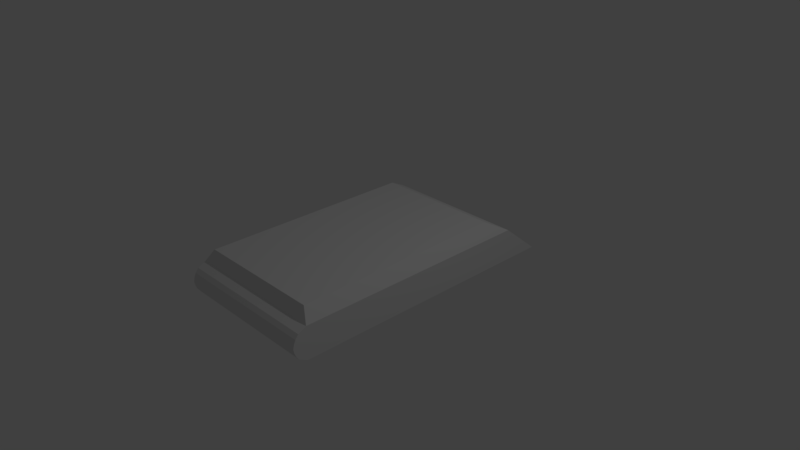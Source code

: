# Source: Bot_1.blend  (saved by Blender 2.79.0; exported with 4.5.12 LTS)
import bpy
from mathutils import Matrix  # noqa: F401  (used for matrix-valued properties, if any)

bpy.ops.wm.read_factory_settings(use_empty=True)
scene = bpy.context.scene
scene.name = 'Scene'

# ---- collections
col_collection_1 = bpy.data.collections.new('Collection 1'); scene.collection.children.link(col_collection_1)
col_collection_2 = bpy.data.collections.new('Collection 2'); scene.collection.children.link(col_collection_2)
col_collection_2.hide_render = True
col_collection_2.hide_viewport = True
col_collection_3 = bpy.data.collections.new('Collection 3'); scene.collection.children.link(col_collection_3)
col_collection_3.hide_render = True
col_collection_3.hide_viewport = True
col_collection_4 = bpy.data.collections.new('Collection 4'); scene.collection.children.link(col_collection_4)
col_collection_4.hide_render = True
col_collection_4.hide_viewport = True
col_collection_5 = bpy.data.collections.new('Collection 5'); scene.collection.children.link(col_collection_5)
col_collection_5.hide_render = True
col_collection_5.hide_viewport = True
col_collection_11 = bpy.data.collections.new('Collection 11'); scene.collection.children.link(col_collection_11)
col_collection_11.hide_render = True
col_collection_11.hide_viewport = True
col_collection_12 = bpy.data.collections.new('Collection 12'); scene.collection.children.link(col_collection_12)
col_collection_12.hide_render = True
col_collection_12.hide_viewport = True
col_collection_13 = bpy.data.collections.new('Collection 13'); scene.collection.children.link(col_collection_13)
col_collection_13.hide_render = True
col_collection_13.hide_viewport = True
col_collection_14 = bpy.data.collections.new('Collection 14'); scene.collection.children.link(col_collection_14)
col_collection_14.hide_render = True
col_collection_14.hide_viewport = True
col_collection_15 = bpy.data.collections.new('Collection 15'); scene.collection.children.link(col_collection_15)
col_collection_15.hide_render = True
col_collection_15.hide_viewport = True

# ---- world
world_world = bpy.data.worlds.new('World'); scene.world = world_world
world_world.color = (0.05088, 0.05088, 0.05088)
world_world.use_sun_shadow = False
world_world.sun_shadow_jitter_overblur = 0.0
world_world.cycles.sampling_method = 'MANUAL'

# ---- cameras
cam_camera = bpy.data.cameras.new('Camera')
cam_camera.clip_end = 100.0
cam_camera.lens = 35.0
cam_camera.sensor_width = 32.0
cam_camera.sensor_height = 18.0
cam_camera.ortho_scale = 7.314
cam_camera.dof.focus_distance = 0.0
cam_camera.dof.aperture_fstop = 128.0

# ---- lights
light_lamp = bpy.data.lights.new('Lamp', 'POINT')
light_lamp.transmission_factor = 0.0
light_lamp.cutoff_distance = 30.0
light_lamp.energy = 100.0
light_lamp.shadow_buffer_clip_start = 1.001
light_lamp.shadow_soft_size = 0.1
light_lamp.shadow_maximum_resolution = 0.006
light_lamp.use_absolute_resolution = True

# ---- meshes
me_cube = bpy.data.meshes.new('Cube')
me_cube.from_pydata([(-1.0, -1.79, -0.2719), (-1.0, -1.79, 0.1706), (-1.0, 2.088, -0.2719), (-1.0, 1.551, 0.1706), (1.0, -1.79, -0.2719), (1.0, -1.79, 0.1706), (1.0, 2.088, -0.2719), (1.0, 1.551, 0.1706), (-1.0, -1.976, -0.05066), (1.0, -1.976, -0.05066), (-3.32e-08, -1.79, -0.2719), (-3.32e-08, -1.79, 0.1706), (-3.32e-08, -1.976, -0.05066), (-1.0, -1.941, 0.05996), (1.0, -1.941, -0.1613), (0.5, -1.79, -0.2719), (-0.5, -1.79, 0.1706), (-1.0, -1.941, -0.1613), (1.0, -1.941, 0.05996), (-0.5, -1.79, -0.2719), (0.5, -1.79, 0.1706), (-0.5, -1.976, -0.05066), (0.5, -1.976, -0.05066), (-3.32e-08, -1.941, -0.1613), (-3.32e-08, -1.941, 0.05996), (0.5, -1.941, 0.05996), (0.5, -1.941, -0.1613), (-0.5, -1.941, -0.1613), (-0.5, -1.941, 0.05996), (-1.0, -1.899, 0.1153), (1.0, -1.899, -0.2166), (0.75, -1.79, -0.2719), (-0.75, -1.79, 0.1706), (-1.0, -1.964, -0.106), (1.0, -1.964, 0.004647), (-0.25, -1.79, -0.2719), (0.25, -1.79, 0.1706), (-0.75, -1.976, -0.05066), (0.25, -1.976, -0.05066), (-3.32e-08, -1.899, -0.2166), (-3.32e-08, -1.964, 0.004647), (-1.0, -1.964, 0.004647), (1.0, -1.964, -0.106), (0.25, -1.79, -0.2719), (-0.25, -1.79, 0.1706), (-1.0, -1.899, -0.2166), (1.0, -1.899, 0.1153), (-0.75, -1.79, -0.2719), (0.75, -1.79, 0.1706), (-0.25, -1.976, -0.05066), (0.75, -1.976, -0.05066), (-3.32e-08, -1.964, -0.106), (-3.32e-08, -1.899, 0.1153), (0.25, -1.941, 0.05996), (0.75, -1.941, 0.05996), (0.5, -1.964, 0.004647), (0.5, -1.899, 0.1153), (0.25, -1.941, -0.1613), (0.75, -1.941, -0.1613), (0.5, -1.899, -0.2166), (0.5, -1.964, -0.106), (-0.75, -1.941, -0.1613), (-0.25, -1.941, -0.1613), (-0.5, -1.899, -0.2166), (-0.5, -1.964, -0.106), (-0.75, -1.941, 0.05996), (-0.25, -1.941, 0.05996), (-0.5, -1.964, 0.004647), (-0.5, -1.899, 0.1153), (-0.25, -1.899, 0.1153), (-0.25, -1.964, 0.004647), (-0.75, -1.964, 0.004647), (-0.25, -1.964, -0.106), (-0.25, -1.899, -0.2166), (-0.75, -1.899, -0.2166), (0.75, -1.964, -0.106), (0.75, -1.899, -0.2166), (0.25, -1.899, -0.2166), (0.75, -1.899, 0.1153), (0.75, -1.964, 0.004647), (0.25, -1.964, 0.004647), (0.25, -1.899, 0.1153), (0.25, -1.964, -0.106), (-0.75, -1.964, -0.106), (-0.75, -1.899, 0.1153), (-0.8809, -1.717, 0.3486), (-0.8809, 1.225, 0.3486), (0.8809, 1.225, 0.3486), (0.8809, -1.717, 0.3486), (-0.6607, -1.717, 0.3486), (0.2202, -1.717, 0.3486), (-3.251e-08, -1.717, 0.3486), (-0.2202, -1.717, 0.3486), (-0.4405, -1.717, 0.3486), (0.6607, -1.717, 0.3486), (0.4405, -1.717, 0.3486)], [], [(0, 45, 17, 33, 8, 41, 13, 29, 1, 3, 2), (2, 3, 7, 6), (6, 7, 5, 46, 18, 34, 9, 42, 14, 30, 4), (84, 32, 1, 29), (2, 6, 4, 31, 15, 43, 10, 35, 19, 47, 0), (5, 7, 87, 88), (83, 37, 8, 33), (82, 38, 12, 51), (81, 36, 11, 52), (80, 53, 24, 40), (79, 54, 25, 55), (78, 48, 20, 56), (77, 57, 23, 39), (76, 58, 26, 59), (75, 50, 22, 60), (74, 61, 17, 45), (73, 62, 27, 63), (72, 49, 21, 64), (71, 65, 13, 41), (70, 66, 28, 67), (69, 44, 16, 68), (66, 69, 68, 28), (24, 52, 69, 66), (52, 11, 44, 69), (49, 70, 67, 21), (12, 40, 70, 49), (40, 24, 66, 70), (37, 71, 41, 8), (21, 67, 71, 37), (67, 28, 65, 71), (62, 72, 64, 27), (23, 51, 72, 62), (51, 12, 49, 72), (35, 73, 63, 19), (10, 39, 73, 35), (39, 23, 62, 73), (47, 74, 45, 0), (19, 63, 74, 47), (63, 27, 61, 74), (58, 75, 60, 26), (14, 42, 75, 58), (42, 9, 50, 75), (31, 76, 59, 15), (4, 30, 76, 31), (30, 14, 58, 76), (43, 77, 39, 10), (15, 59, 77, 43), (59, 26, 57, 77), (54, 78, 56, 25), (18, 46, 78, 54), (46, 5, 48, 78), (50, 79, 55, 22), (9, 34, 79, 50), (34, 18, 54, 79), (38, 80, 40, 12), (22, 55, 80, 38), (55, 25, 53, 80), (53, 81, 52, 24), (25, 56, 81, 53), (56, 20, 36, 81), (57, 82, 51, 23), (26, 60, 82, 57), (60, 22, 38, 82), (61, 83, 33, 17), (27, 64, 83, 61), (64, 21, 37, 83), (65, 84, 29, 13), (28, 68, 84, 65), (68, 16, 32, 84), (87, 86, 85, 89, 93, 92, 91, 90, 95, 94, 88), (11, 36, 90, 91), (7, 3, 86, 87), (44, 11, 91, 92), (3, 1, 85, 86), (48, 5, 88, 94), (16, 44, 92, 93), (20, 48, 94, 95), (32, 16, 93, 89), (36, 20, 95, 90), (1, 32, 89, 85)])
me_cube.use_remesh_preserve_volume = False
me_cube.use_remesh_preserve_attributes = False
me_cube.use_mirror_vertex_groups = False
me_cube.update()
me_cube_005 = bpy.data.meshes.new('Cube.005')
me_cube_005.from_pydata([(0.0, -1.742, -0.2159), (0.0, -1.742, 0.2265), (0.0, 2.137, -0.2159), (0.0, 1.599, 0.2265), (0.0, -1.928, 0.0053), (0.0, -1.893, -0.1053), (0.0, -1.893, 0.1159), (0.0, -1.851, -0.1606), (0.0, -1.916, 0.06061), (0.0, -1.916, -0.05001), (0.0, -1.851, 0.1712)], [], [(2, 3, 1, 10, 6, 8, 4, 9, 5, 7, 0)])
me_cube_005.use_remesh_preserve_volume = False
me_cube_005.use_remesh_preserve_attributes = False
me_cube_005.use_mirror_vertex_groups = False
me_cube_005.update()
me_cube_006 = bpy.data.meshes.new('Cube.006')
me_cube_006.from_pydata([(0.0, -1.742, -0.2159), (0.0, -1.742, 0.2265), (0.0, 2.137, -0.2159), (0.0, 1.599, 0.2265), (0.0, -1.928, 0.0053), (0.0, -1.893, 0.1159), (0.0, -1.893, -0.1053), (0.0, -1.851, 0.1712), (0.0, -1.916, -0.05001), (0.0, -1.916, 0.06061), (0.0, -1.851, -0.1606)], [], [(0, 10, 6, 8, 4, 9, 5, 7, 1, 3, 2)])
me_cube_006.use_remesh_preserve_volume = False
me_cube_006.use_remesh_preserve_attributes = False
me_cube_006.use_mirror_vertex_groups = False
me_cube_006.update()
me_cube_004 = bpy.data.meshes.new('Cube.004')
me_cube_004.from_pydata([(-1.0, 0.1157, -0.2212), (-1.0, 0.1157, 0.2212), (1.0, 0.1157, -0.2212), (1.0, 0.1157, 0.2212), (-1.0, -0.07032, -7.451e-09), (1.0, -0.07032, -7.451e-09), (-2.125e-08, 0.1157, -0.2212), (-2.125e-08, 0.1157, 0.2212), (-2.125e-08, -0.07032, -7.451e-09), (-1.0, -0.03593, 0.1106), (1.0, -0.03593, -0.1106), (0.5, 0.1157, -0.2212), (-0.5, 0.1157, 0.2212), (-1.0, -0.03593, -0.1106), (1.0, -0.03593, 0.1106), (-0.5, 0.1157, -0.2212), (0.5, 0.1157, 0.2212), (-0.5, -0.07032, -7.451e-09), (0.5, -0.07032, -7.451e-09), (-2.125e-08, -0.03593, -0.1106), (-2.125e-08, -0.03593, 0.1106), (0.5, -0.03593, 0.1106), (0.5, -0.03593, -0.1106), (-0.5, -0.03593, -0.1106), (-0.5, -0.03593, 0.1106), (-1.0, 0.006506, 0.1659), (1.0, 0.006506, -0.1659), (0.75, 0.1157, -0.2212), (-0.75, 0.1157, 0.2212), (-1.0, -0.05839, -0.05531), (1.0, -0.05839, 0.05531), (-0.25, 0.1157, -0.2212), (0.25, 0.1157, 0.2212), (-0.75, -0.07032, -7.451e-09), (0.25, -0.07032, -7.451e-09), (-2.125e-08, 0.006506, -0.1659), (-2.125e-08, -0.05839, 0.05531), (-1.0, -0.05839, 0.05531), (1.0, -0.05839, -0.05531), (0.25, 0.1157, -0.2212), (-0.25, 0.1157, 0.2212), (-1.0, 0.006506, -0.1659), (1.0, 0.006506, 0.1659), (-0.75, 0.1157, -0.2212), (0.75, 0.1157, 0.2212), (-0.25, -0.07032, -7.451e-09), (0.75, -0.07032, -7.451e-09), (-2.125e-08, -0.05839, -0.05531), (-2.125e-08, 0.006506, 0.1659), (0.25, -0.03593, 0.1106), (0.75, -0.03593, 0.1106), (0.5, -0.05839, 0.05531), (0.5, 0.006506, 0.1659), (0.25, -0.03593, -0.1106), (0.75, -0.03593, -0.1106), (0.5, 0.006506, -0.1659), (0.5, -0.05839, -0.05531), (-0.75, -0.03593, -0.1106), (-0.25, -0.03593, -0.1106), (-0.5, 0.006506, -0.1659), (-0.5, -0.05839, -0.05531), (-0.75, -0.03593, 0.1106), (-0.25, -0.03593, 0.1106), (-0.5, -0.05839, 0.05531), (-0.5, 0.006506, 0.1659), (-0.25, 0.006506, 0.1659), (-0.25, -0.05839, 0.05531), (-0.75, -0.05839, 0.05531), (-0.25, -0.05839, -0.05531), (-0.25, 0.006506, -0.1659), (-0.75, 0.006506, -0.1659), (0.75, -0.05839, -0.05531), (0.75, 0.006506, -0.1659), (0.25, 0.006506, -0.1659), (0.75, 0.006506, 0.1659), (0.75, -0.05839, 0.05531), (0.25, -0.05839, 0.05531), (0.25, 0.006506, 0.1659), (0.25, -0.05839, -0.05531), (-0.75, -0.05839, -0.05531), (-0.75, 0.006506, 0.1659)], [], [(80, 28, 1, 25), (79, 33, 4, 29), (78, 34, 8, 47), (77, 32, 7, 48), (76, 49, 20, 36), (75, 50, 21, 51), (74, 44, 16, 52), (73, 53, 19, 35), (72, 54, 22, 55), (71, 46, 18, 56), (70, 57, 13, 41), (69, 58, 23, 59), (68, 45, 17, 60), (67, 61, 9, 37), (66, 62, 24, 63), (65, 40, 12, 64), (62, 65, 64, 24), (20, 48, 65, 62), (48, 7, 40, 65), (45, 66, 63, 17), (8, 36, 66, 45), (36, 20, 62, 66), (33, 67, 37, 4), (17, 63, 67, 33), (63, 24, 61, 67), (58, 68, 60, 23), (19, 47, 68, 58), (47, 8, 45, 68), (31, 69, 59, 15), (6, 35, 69, 31), (35, 19, 58, 69), (43, 70, 41, 0), (15, 59, 70, 43), (59, 23, 57, 70), (54, 71, 56, 22), (10, 38, 71, 54), (38, 5, 46, 71), (27, 72, 55, 11), (2, 26, 72, 27), (26, 10, 54, 72), (39, 73, 35, 6), (11, 55, 73, 39), (55, 22, 53, 73), (50, 74, 52, 21), (14, 42, 74, 50), (42, 3, 44, 74), (46, 75, 51, 18), (5, 30, 75, 46), (30, 14, 50, 75), (34, 76, 36, 8), (18, 51, 76, 34), (51, 21, 49, 76), (49, 77, 48, 20), (21, 52, 77, 49), (52, 16, 32, 77), (53, 78, 47, 19), (22, 56, 78, 53), (56, 18, 34, 78), (57, 79, 29, 13), (23, 60, 79, 57), (60, 17, 33, 79), (61, 80, 25, 9), (24, 64, 80, 61), (64, 12, 28, 80)])
me_cube_004.use_remesh_preserve_volume = False
me_cube_004.use_remesh_preserve_attributes = False
me_cube_004.use_mirror_vertex_groups = False
me_cube_004.update()
me_cube_003 = bpy.data.meshes.new('Cube.003')
me_cube_003.from_pydata([(-1.0, 0.4118, -0.3242), (-1.0, -0.126, 0.1183), (1.0, 0.4118, -0.3242), (1.0, -0.126, 0.1183), (-0.8809, -0.4514, 0.2964), (0.8809, -0.4514, 0.2964)], [], [(0, 1, 3, 2), (3, 1, 4, 5)])
me_cube_003.use_remesh_preserve_volume = False
me_cube_003.use_remesh_preserve_attributes = False
me_cube_003.use_mirror_vertex_groups = False
me_cube_003.update()
me_cube_002 = bpy.data.meshes.new('Cube.002')
me_cube_002.from_pydata([(-0.9797, -1.663, 0.1492), (1.02, -1.663, -0.2933), (1.02, -1.663, 0.1492), (1.02, -1.849, -0.07208), (0.02027, -1.663, -0.2933), (0.02027, -1.663, 0.1492), (0.09363, -1.682, -0.0853), (-0.9797, -1.815, 0.03854), (1.02, -1.815, -0.1827), (0.5203, -1.663, -0.2933), (-0.4797, -1.663, 0.1492), (1.02, -1.815, 0.03854), (-0.4797, -1.663, -0.2933), (0.5203, -1.663, 0.1492), (-0.6181, -1.737, -0.1606), (0.5203, -1.825, -0.07208), (-0.01042, -1.76, -0.1836), (0.02648, -1.651, 0.006063), (0.5203, -1.815, 0.03854), (0.5203, -1.815, -0.1827), (-0.4797, -1.815, -0.1827), (-0.4797, -1.815, 0.03854), (-0.9797, -1.772, 0.09385), (1.02, -1.772, -0.238), (0.7703, -1.663, -0.2933), (-0.7297, -1.663, 0.1492), (1.02, -1.837, -0.01677), (-0.2297, -1.663, -0.2933), (0.2703, -1.663, 0.1492), (-0.7826, -1.893, -0.0854), (0.272, -1.833, -0.07879), (0.02027, -1.678, -0.238), (0.08525, -1.688, -0.03808), (-0.9797, -1.837, -0.01677), (1.02, -1.837, -0.1274), (0.2703, -1.663, -0.2933), (-0.2297, -1.663, 0.1492), (1.02, -1.772, 0.09385), (0.7703, -1.663, 0.1492), (-0.2311, -1.833, -0.07902), (0.7703, -1.891, -0.07208), (0.06556, -1.752, -0.1363), (0.02027, -1.71, 0.09168), (0.275, -1.763, 0.01237), (0.6797, -1.9, 0.05789), (0.5203, -1.837, -0.01677), (0.5203, -1.772, 0.09385), (0.2685, -1.788, -0.1709), (0.7703, -1.815, -0.1827), (0.5203, -1.772, -0.238), (0.5203, -1.837, -0.1274), (-0.7088, -1.886, -0.167), (-0.2298, -1.76, -0.1821), (-0.4797, -1.772, -0.238), (-0.4797, -1.837, -0.1274), (-0.8111, -1.901, 0.06123), (-0.2337, -1.739, 0.01666), (-0.4797, -1.837, -0.01677), (-0.4797, -1.72, 0.09385), (-0.2298, -1.729, 0.09361), (-0.2373, -1.762, -0.05193), (-0.7297, -1.912, -0.01677), (-0.2319, -1.832, -0.1269), (-0.2297, -1.772, -0.238), (-0.6975, -1.879, -0.2398), (0.7703, -1.837, -0.1274), (0.7703, -1.772, -0.238), (0.2858, -1.779, -0.2082), (0.7703, -1.845, 0.1292), (0.7703, -1.996, -0.0692), (0.2778, -1.762, -0.05193), (0.2703, -1.697, 0.09361), (0.2703, -1.824, -0.1202), (-0.7297, -1.837, -0.1274), (-0.7297, -1.772, 0.09385), (0.05361, -1.663, 0.1492), (-0.05781, -1.693, -0.03604), (0.109, -1.772, -0.238), (0.1605, -1.729, 0.08851), (-0.0767, -1.721, -0.07749), (-0.08333, -1.781, -0.1124), (0.1067, -1.791, -0.1831), (-0.5399, -1.855, -0.01677), (-0.4797, -1.87, -0.03781), (-0.3659, -1.814, -0.1065), (-0.6598, -1.871, 0.03854), (0.6945, -1.939, -0.1179), (0.694, -1.938, 0.1546), (0.815, -1.783, 0.2828), (0.795, -1.838, 0.2292), (0.9621, -1.777, 0.1284), (0.8448, -1.849, -0.07208), (0.8957, -1.837, -0.01677), (0.9491, -1.815, 0.03854), (0.5543, -1.828, -0.07208), (0.7105, -1.828, 0.1208), (0.7703, -1.717, 0.1433), (0.7931, -1.663, 0.1492), (0.6087, -1.874, -0.01677), (0.6436, -1.837, -0.07208), (0.6114, -1.837, -0.08399), (0.6608, -1.94, -0.1858), (0.53, -1.893, -0.159), (-0.9435, -2.062, -0.1827), (-0.6232, -1.663, -0.2933), (-0.8921, -2.095, -0.238), (-0.7297, -1.866, -0.2823), (-0.7786, -2.09, -0.2772), (-0.9415, -1.858, -0.07466), (-0.9189, -2.044, -0.1811), (-0.904, -1.837, -0.1274), (-0.9797, -1.663, -0.2933), (-0.9797, -1.663, 0.1492), (-0.9797, 2.215, -0.2933), (-0.9797, 1.677, 0.1492), (1.02, -1.663, -0.2933), (1.02, -1.663, 0.1492), (1.02, 2.215, -0.2933), (1.02, 1.677, 0.1492), (-1.069, -1.79, -0.08724), (1.02, -1.849, -0.07208), (0.02027, -1.663, -0.2933), (0.02027, -1.663, 0.1492), (-0.9797, -1.815, 0.03854), (1.02, -1.815, -0.1827), (0.5203, -1.663, -0.2933), (-0.4797, -1.663, 0.1492), (1.02, -1.815, 0.03854), (-0.4797, -1.663, -0.2933), (0.5203, -1.663, 0.1492), (-0.9797, -1.772, 0.09385), (1.02, -1.772, -0.238), (0.7703, -1.663, -0.2933), (-0.7297, -1.663, 0.1492), (1.02, -1.837, -0.01677), (-0.2297, -1.663, -0.2933), (0.2703, -1.663, 0.1492), (-0.9797, -1.837, -0.01677), (1.02, -1.837, -0.1274), (0.2703, -1.663, -0.2933), (-0.2297, -1.663, 0.1492), (-1.212, -1.648, -0.2316), (1.02, -1.772, 0.09385), (-0.7297, -1.663, -0.2933), (0.7703, -1.663, 0.1492), (-0.8607, -1.591, 0.3272), (-0.8607, 1.352, 0.3272), (0.9012, 1.352, 0.3272), (0.9012, -1.591, 0.3272), (-0.6404, -1.591, 0.3272), (0.2405, -1.591, 0.3272), (0.02027, -1.591, 0.3272), (-0.2, -1.591, 0.3272), (-0.4202, -1.591, 0.3272), (0.681, -1.591, 0.3272), (0.4607, -1.591, 0.3272), (0.7984, 2.124, 0.1446), (1.02, 0.276, -0.2933), (1.02, 0.007087, 0.1492), (1.02, -1.718, -0.2657), (1.02, -1.843, -0.04442), (1.02, -1.826, -0.155), (1.02, -1.794, 0.0662), (1.02, -1.794, -0.2104), (1.02, -1.826, 0.01089), (1.02, -1.843, -0.09973), (1.02, -1.718, 0.1215), (-0.9797, 0.276, -0.2933), (-0.9797, -1.718, 0.1215), (-0.9797, 0.007087, 0.1492), (-0.9797, 1.946, -0.07208), (-0.9797, -1.826, 0.01089), (-0.9797, -1.794, 0.0662), (-1.058, -1.643, -0.1412), (-1.087, -1.82, -0.01169), (-1.147, -1.667, -0.2772), (1.02, 1.47, -0.2933), (1.02, 1.443, 0.1492), (1.02, 1.14, 0.1492), (1.02, 1.148, -0.2933), (0.9988, 0.8637, -0.2719), (1.02, 0.8527, 0.1492), (1.02, 0.564, 0.1492), (1.02, 0.5714, -0.2933), (1.02, 0.3034, 0.1492), (1.02, 0.3018, -0.2933), (1.027, 0.9586, -0.02186), (1.02, 0.5661, 0.02656), (1.02, 0.3033, 0.1195), (1.02, 1.146, -0.1785), (1.02, 1.81, -0.2933), (1.02, 1.748, -0.08578), (1.02, 1.561, -0.09868), (1.074, 0.9621, 0.0458), (1.02, 1.142, 0.0217), (1.198, 0.524, -0.01354), (1.102, 0.7367, 0.071), (1.016, 0.3024, 0.00724), (1.02, 1.622, 0.0309), (1.02, 1.451, 0.02761), (1.139, 0.9348, -0.1789), (0.9752, 1.145, -0.1136), (1.184, 0.5843, -0.1136), (1.02, 0.3023, -0.1426), (1.047, 1.009, -0.1765), (1.02, 1.459, -0.1023), (1.02, 0.1334, 0.1492), (1.02, 0.1339, -0.2933), (1.02, 0.1335, 0.05519), (1.02, 0.3031, 0.05441), (1.02, 0.1336, -0.04228), (1.02, 0.3027, -0.04312), (0.9921, 0.1563, -0.1511), (1.02, 0.3024, -0.1261), (1.02, 0.1334, 0.1153), (1.02, 0.2269, 0.05476), (1.02, -1.391, -0.2933), (1.02, -1.279, -0.2933), (1.019, -1.15, -0.2916), (1.02, -1.004, -0.2933), (1.02, -0.8731, -0.2933), (1.02, -0.9998, 0.1492), (1.02, -1.115, 0.1492), (1.02, -1.241, 0.1492), (1.02, -1.345, 0.1491), (1.02, -1.416, 0.1492), (1.02, -0.7857, -0.07573), (1.02, -1.61, -0.03745), (0.9961, -1.539, -0.1101), (1.02, -1.532, -0.2141), (0.9907, -1.413, 0.06471), (0.9293, -1.428, -0.1798), (1.011, -1.479, -0.2032), (0.9785, -1.5, -0.1392), (0.9728, -1.494, -0.03337), (1.02, -1.487, 0.08095), (1.02, -1.475, -0.246), (0.986, -1.488, 0.02824), (0.9305, -1.252, -0.04597), (0.974, -1.059, -0.0601), (0.933, -1.418, -0.0171), (0.9507, -1.307, -0.03813), (0.9477, -1.125, -0.05641), (0.9968, -0.9374, -0.06868), (0.9738, -1.498, -0.03776), (0.9405, -1.194, -0.05275), (0.9211, -1.371, -0.01556), (0.9773, -0.9991, -0.06388), (0.9729, -1.494, -0.03801), (0.9107, -1.374, -0.1374), (0.9078, -1.4, -0.1327), (1.02, -0.8497, -0.2351), (0.9732, -1.141, -0.1832), (0.9472, -1.296, -0.1181), (1.019, -0.892, -0.2273), (0.992, -1.027, -0.2023), (0.9731, -1.259, -0.1599), (0.9719, -1.174, -0.1777), (0.9932, -1.003, -0.2066), (0.9755, -1.5, -0.1176), (0.9932, -1.248, 0.07053), (1.001, -1.092, 0.0574), (0.9997, -0.9713, 0.04964), (0.9976, -1.122, 0.05946), (0.9941, -1.413, 0.07872), (0.9771, -1.354, 0.0791), (0.9796, -1.334, 0.07902), (1.001, -1.001, 0.05143), (0.9909, -1.223, 0.06839), (1.003, -0.901, 0.04537), (1.077, 1.725, -0.2718), (1.14, 1.826, -0.1245), (1.241, 1.741, -0.2674), (1.032, 1.096, -0.136), (1.064, 1.695, 0.0908), (1.064, 1.659, 0.1098), (1.08, 1.765, 0.03971), (1.02, -0.305, -0.2933), (1.02, -0.3866, -0.1094), (1.02, -0.5487, 0.003218), (1.02, -0.6051, -0.05861), (1.02, -0.7131, -0.1191), (1.02, -0.7908, -0.1493), (1.02, -0.7856, -0.2933), (1.02, -0.7049, -0.2933), (1.02, -0.5939, -0.2933), (1.02, -0.5193, -0.2933), (1.02, -0.3595, -0.2933), (1.02, -0.468, -0.05288), (1.02, -0.439, -0.2933), (1.094, -0.708, -0.227), (1.02, -0.8356, -0.2276), (1.02, -0.3695, -0.2253), (1.029, -0.4466, -0.2497), (1.107, -0.5971, -0.2264), (1.062, -0.7879, -0.2274), (1.02, -0.3353, -0.2251), (1.127, -0.526, -0.2261), (1.103, -0.5368, -0.1171), (1.075, -0.6851, -0.1559), (1.105, -0.4607, -0.1132), (1.02, -0.734, -0.1273), (1.078, -0.5888, -0.1546), (1.151, -0.7055, -0.2815), (1.02, -0.8602, -0.2706), (1.02, -0.3675, -0.239), (1.125, -0.4406, -0.28), (1.182, -0.5945, -0.2816), (1.084, -0.786, -0.2824), (1.118, -0.5206, -0.2806), (-0.9797, 0.7356, 0.1492), (-0.9715, 0.7359, -0.2885), (-0.9797, 0.4992, 0.1492), (-0.9797, 0.4873, -0.2933), (-0.9797, 0.246, 0.1492), (-0.9797, 0.0142, -0.2933), (-0.9797, -0.2051, 0.1492), (-0.9797, -0.2156, -0.2933), (-0.9708, 0.2008, 0.04447), (-0.9797, 0.008929, 0.03463), (-0.9797, 0.7356, 0.03432), (-0.9797, -0.2078, 0.03472), (-0.9737, 0.4966, 0.03587), (-0.9642, 0.01117, -0.08729), (-0.9797, 0.7355, -0.09466), (-0.9797, -0.2106, -0.08207), (-0.9193, 0.4927, -0.09143), (-1.064, 0.3798, -0.1595), (-0.9758, 0.01282, -0.2029), (-0.9777, 0.7357, -0.2091), (-0.9797, -0.2134, -0.2002), (-1.058, 0.4647, -0.3352), (-1.003, 0.299, -0.176), (-0.9897, 0.2405, -0.1252), (-0.8622, 0.4406, -0.07178), (-0.9796, 0.2572, -0.01553), (-0.9758, 0.09359, 0.07687), (-0.9664, 0.7364, -0.2678), (-0.9788, 0.02865, 0.03564), (-0.9517, 0.4053, -0.2052), (-0.9769, 0.139, -0.08798), (-0.9248, 0.5636, -0.1911), (-1.004, 0.489, -0.2555), (-0.9172, 0.4177, -0.009692), (-0.9769, 0.06839, 0.08754), (-0.9368, 0.171, -0.1592), (-0.98, 0.03187, 0.01918), (-1.162, 0.5446, -0.3617), (-1.092, 0.5573, -0.2762), (-0.9797, -1.639, 0.1492), (-0.9797, -1.366, -0.2933), (-0.9797, -1.604, -0.2933), (-0.9797, -1.629, 0.02672), (-1.024, -1.617, -0.1275), (-1.055, -1.607, -0.2615), (-0.9458, -1.448, -0.1736), (-0.9797, -1.577, 0.0499), (-1.029, -1.62, -0.09552), (-0.946, -1.52, -0.05332), (-1.043, -1.64, -0.1158), (-1.187, -1.757, -0.1913), (-1.055, -1.539, -0.2814), (-1.092, -1.586, -0.2777), (-1.12, -1.599, -0.2621), (-0.9797, 0.7356, -0.01243), (-0.9797, 1.407, -0.2933), (-0.9797, 1.143, -0.2933), (-0.9554, 0.9243, -0.2689), (-0.9797, 1.345, 0.1492), (-0.9797, 1.2, -0.2933), (-0.9797, 1.188, 0.1492), (-0.9455, 1.197, -0.1548), (-0.9523, 0.9875, -0.01623), (-0.9141, 0.9769, -0.1181), (-0.9797, 1.002, 0.1492), (-0.9793, 0.9643, -0.2929), (-0.938, 0.9725, -0.1791), (-0.9797, -0.8518, -0.2933), (-0.9797, -1.092, -0.2933), (-0.9797, -1.319, -0.2933), (-0.9797, -1.503, 0.1492), (-0.9797, -1.297, 0.1492), (-0.9797, -1.144, 0.1492), (-0.9797, -1.01, 0.1492), (-0.9796, -0.8427, 0.05892), (-0.9797, -0.7294, -0.002154), (-0.9595, -0.8862, -0.055), (-0.974, -0.6215, -0.2235), (-0.9785, -0.8681, -0.181), (-0.9625, -0.9545, 0.05755), (-0.9759, -0.8923, -0.1803), (-0.9611, -1.083, 0.05597), (-0.975, -1.106, -0.1745), (-0.966, -1.253, 0.05388), (-0.9476, -1.312, -0.1686), (-0.9733, -1.462, 0.05185), (-0.9576, -1.511, 0.0482), (-0.9495, -1.418, -0.04569), (-0.9666, -1.371, -0.1671), (-0.9516, -1.307, -0.04921), (-0.9714, -1.302, 0.05328), (-0.9797, -1.204, -0.05062), (-0.9641, -1.147, -0.1734), (-0.9797, -1.12, -0.05178), (-0.961, -1.133, 0.05535), (-0.9676, -1.01, -0.05329), (-0.9759, -0.9271, -0.1794), (-0.9632, -0.9374, -0.05429), (-0.9617, -0.9773, 0.05727), (0.7331, 1.677, 0.1492), (0.7657, 2.215, -0.2933), (0.4517, 1.677, 0.1492), (0.5042, 2.215, -0.2933), (0.1781, 1.677, 0.1492), (0.267, 2.215, -0.2933), (-0.1207, 1.677, 0.1492), (-0.004235, 2.215, -0.2933), (-0.3979, 1.677, 0.1492), (-0.2764, 2.215, -0.2933), (-0.6799, 1.677, 0.1492), (-0.5899, 2.215, -0.2933), (0.2059, 1.821, -0.01453), (-0.08576, 1.807, -0.02731), (-0.3612, 1.729, -0.008985), (-0.6527, 1.826, -0.005034), (-0.9797, 1.841, 0.01421), (0.6947, 1.87, 0.1089), (0.7433, 1.845, 0.05998), (0.4683, 1.832, -0.001057), (0.2347, 1.982, -0.1625), (-0.04921, 1.981, -0.1603), (-0.9797, 2.004, -0.1193), (-0.3247, 1.962, -0.1788), (0.6503, 2.111, 0.07308), (-0.7417, 2.074, -0.2517), (0.5305, 2.122, -0.1284), (0.4845, 2.013, -0.127), (0.5081, 2.375, -0.008832), (0.4311, 2.196, -0.2627), (0.5031, 2.204, -0.2842), (0.993, 2.122, -0.2933), (-0.4984, 1.801, -0.264), (-0.4959, 1.741, -0.2656), (-0.4698, 1.761, -0.07645), (-0.3334, 1.814, -0.1381), (-0.3309, 1.765, -0.2516), (-0.6539, 1.826, -0.004479), (-0.6551, 1.826, -0.004893), (-0.5429, 1.748, -0.005475), (-0.6633, 1.635, 0.05523), (-0.6628, 1.771, 0.05224), (-0.6529, 1.825, -0.004035), (-0.2558, 1.821, -0.1742), (-0.6488, 1.85, -0.02613), (-0.54, 1.677, 0.01993), (-0.6322, 1.788, 0.01234), (-0.4137, 1.891, -0.09949), (-0.7061, 1.755, 0.06897), (-0.6813, 1.912, -0.01385), (0.415, 0.9586, 0.3098), (0.2313, 1.094, 0.3003), (-0.02577, 1.199, 0.2739), (-0.3628, 1.113, 0.3272), (-0.576, 0.8219, 0.3272), (-0.4586, 0.4486, 0.3272), (0.1619, 0.2789, 0.3272), (0.5624, 0.4345, 0.3272), (0.6199, 0.7047, 0.3272), (-0.4032, 0.8458, 0.2819), (-0.1698, 0.5124, 0.2494), (0.05531, 0.8071, 0.24), (0.03427, 0.9071, 0.2246), (0.1886, 0.9277, 0.2266), (0.3975, 0.6495, 0.2869), (0.3064, 0.6248, 0.2426), (0.1008, 0.5769, 0.2023), (-0.06394, 0.8938, 0.2256), (-0.422, 0.7076, 0.3105), (-0.6788, -0.8939, 0.3257), (-0.5, -1.054, 0.3272), (-0.2989, -1.068, 0.2571), (-0.2682, -1.13, 0.242), (-0.05559, -1.127, 0.4442), (-0.1853, -1.09, 0.5573), (-0.2875, -0.988, 0.5298), (-0.4693, -0.9987, 0.4878), (-0.4815, -0.8425, 0.4515), (-0.8607, -0.8147, 0.3272), (-0.6315, -0.6014, 0.3272), (-0.2872, -0.6243, 0.3272), (-0.05732, -0.8526, 0.3272), (-0.3064, -1.287, 0.3272), (-0.7181, -1.044, 0.3272), (0.3976, -1.347, 0.3272), (-0.1394, -1.18, 0.2287), (-0.0565, -0.9826, 0.3272), (0.1218, -1.261, 0.1319), (-0.1056, -1.377, 0.3272), (0.0293, -1.375, 0.3272), (0.212, -1.373, 0.3272), (-0.8596, -1.05, 0.3253), (-0.9797, -1.038, 0.1492), (-0.9165, -1.044, 0.2394), (-0.9314, -0.9495, 0.2192), (-0.8553, -1.028, 0.3172), (-0.8856, -0.9817, 0.2528), (-0.5173, -0.9317, 0.2691), (-0.8395, -0.9568, 0.2997), (-0.906, -0.9018, 0.2571), (-0.8697, -0.9241, 0.2728), (-0.84, -0.9515, 0.3002), (-0.7929, -0.9237, 0.3001), (-0.8445, -0.9535, 0.2991)], [], [(74, 25, 0, 22), (73, 29, 108, 110), (72, 30, 6, 41), (71, 28, 75, 78), (70, 43, 17, 32), (98, 44, 18, 45), (68, 96, 95), (67, 47, 81, 77), (66, 48, 19, 49), (65, 40, 99, 100, 15, 50), (64, 51, 109, 103, 105), (63, 52, 20, 53), (62, 39, 84, 14, 54), (61, 55, 7, 33), (60, 56, 21, 57), (59, 36, 10, 58), (56, 59, 58, 21), (17, 42, 59, 56), (42, 5, 36, 59), (39, 60, 57, 83, 84), (6, 32, 76, 79), (32, 17, 76), (29, 61, 33, 108), (88, 2, 97, 96, 68, 89), (57, 21, 85, 82), (52, 62, 54, 20), (16, 41, 80, 62, 52), (41, 6, 79, 80), (27, 63, 53, 12), (4, 31, 63, 27), (31, 16, 52, 63), (12, 53, 64, 106, 104), (53, 20, 51, 64), (48, 65, 50, 19), (8, 34, 65, 48), (34, 3, 91, 40, 65), (24, 66, 49, 9), (1, 23, 66, 24), (23, 8, 48, 66), (35, 67, 77, 31, 4), (9, 49, 67, 35), (49, 19, 47, 67), (44, 68, 95), (11, 37, 90, 93), (37, 2, 90), (3, 26, 92, 91), (26, 11, 93, 92), (30, 70, 32, 6), (15, 45, 70, 30), (45, 18, 43, 70), (43, 71, 78, 17), (18, 46, 71, 43), (46, 13, 28, 71), (47, 72, 41, 81), (19, 50, 72, 47), (50, 15, 30, 72), (51, 73, 110, 109), (20, 54, 73, 51), (54, 14, 29, 73), (55, 74, 22, 7), (21, 58, 74, 85), (58, 10, 25, 74), (78, 75, 5, 42), (80, 79, 39, 62), (79, 76, 60, 39), (76, 17, 56, 60), (77, 81, 16, 31), (17, 78, 42), (81, 41, 16), (82, 83, 57), (87, 89, 68, 44), (91, 92, 69, 40), (96, 97, 38), (95, 96, 38, 13, 46), (94, 98, 45, 15), (95, 46, 18, 44), (69, 86, 101, 102, 99, 40), (105, 107, 106, 64), (113, 434, 420), (113, 414, 440, 117, 190, 176, 179, 180, 183, 185, 157, 207, 277, 287, 289, 286, 285, 284, 283, 220, 219, 218, 217, 216, 115, 132, 125, 139, 121, 135, 128, 143, 111, 351, 350, 379, 378, 377, 317, 315, 167, 313, 311, 367, 375, 366, 369, 365), (116, 225, 224, 223, 222, 221, 158, 206, 184, 182, 181, 178, 177, 118, 147, 148), (147, 467, 466, 465, 464, 463, 146, 487, 488, 489, 490, 495, 493, 148), (122, 136, 150, 151), (118, 409, 411, 413, 415, 417, 419, 114, 146, 147), (140, 122, 151, 152), (114, 368, 370, 374, 310, 312, 314, 169, 316, 383, 501, 503, 508, 487, 146), (144, 116, 148, 154), (126, 140, 152, 153), (129, 144, 154, 155), (133, 126, 153, 149), (136, 129, 155, 150), (112, 133, 149, 145), (212, 213, 211, 210), (176, 205, 201, 189), (179, 189, 204, 200, 180), (180, 200, 202, 183), (183, 202, 203, 185), (185, 203, 213, 212, 207, 157), (189, 179, 176), (187, 196, 193, 181, 182), (188, 187, 182, 184), (176, 192, 205), (191, 271, 276, 274), (192, 191, 274, 275, 198), (194, 199, 177, 178), (210, 211, 197, 215, 208), (193, 194, 178, 181), (208, 215, 214), (199, 198, 275, 177), (201, 205, 199, 194), (207, 212, 210, 208, 214, 206, 158, 221, 269, 226, 251, 220, 304, 291, 282, 301, 281, 280, 279, 288, 278, 296, 277), (201, 273, 189), (203, 202, 195, 197, 211, 213), (205, 192, 198, 199), (209, 188, 184, 206, 214), (220, 251, 254), (220, 254, 258, 219), (219, 255, 252, 218), (218, 257, 256, 217), (217, 253, 249, 216), (216, 231, 232, 236), (225, 264, 265, 224), (224, 266, 260, 223), (223, 268, 263, 222), (222, 261, 267, 221), (229, 228, 227, 235, 225, 116, 166, 142, 162, 127, 164, 134, 160, 120, 165, 138, 161, 124, 163, 131, 159, 115, 216, 236), (229, 232, 233, 228), (228, 244, 227), (227, 237, 235), (230, 234, 248, 240), (233, 259, 228), (233, 232, 231), (236, 232, 229), (237, 234, 230), (235, 237, 230, 264), (247, 243, 262, 267), (238, 245, 268, 260), (238, 241, 253, 256), (247, 239, 255, 258), (244, 248, 234), (243, 226, 269, 262), (242, 239, 261, 263), (246, 241, 266, 265), (246, 240, 250, 249), (242, 245, 257, 252), (227, 244, 234, 237), (240, 248, 259, 250), (250, 259, 233, 231), (249, 253, 241, 246), (249, 250, 231, 216), (258, 254, 243, 247), (228, 259, 248, 244), (256, 253, 217), (252, 257, 218), (252, 255, 239, 242), (258, 255, 219), (256, 257, 245, 238), (254, 251, 226, 243), (260, 268, 223), (263, 268, 245, 242), (262, 269, 221), (264, 225, 235), (263, 261, 222), (265, 264, 230, 240, 246), (267, 261, 239, 247), (267, 262, 221), (265, 266, 224), (260, 266, 241, 238), (270, 272, 271, 191), (176, 270, 191, 192), (273, 201, 194, 193, 186), (291, 295, 282), (293, 292, 278, 300), (295, 290, 299, 301, 282), (297, 293, 300, 298), (290, 294, 302, 299), (292, 296, 278), (294, 297, 298, 302), (300, 278, 288), (301, 299, 281), (302, 298, 279, 280), (298, 300, 288, 279), (299, 302, 280, 281), (304, 308, 295, 291), (306, 305, 292, 293), (308, 303, 290, 295), (309, 306, 293, 297), (303, 307, 294, 290), (305, 296, 292), (307, 309, 297, 294), (311, 337, 329, 324, 364, 367), (348, 347, 331, 342), (167, 327, 339, 342, 331), (315, 328, 327, 167), (317, 330, 328, 315), (318, 344, 169, 314), (319, 321, 316, 169), (320, 322, 312, 310), (322, 318, 314, 312), (323, 325, 321, 319), (324, 326, 322, 320, 364), (326, 343, 318, 322), (327, 328, 323, 340, 345, 333, 332), (328, 330, 325, 323), (329, 341, 326, 324), (318, 343, 326, 334, 335), (341, 329, 337), (338, 319, 169), (338, 346, 340, 323, 319), (354, 173, 359, 353), (362, 363, 175, 141, 360, 173, 354), (350, 355, 398, 379), (354, 361, 362), (353, 359, 357), (352, 119, 174, 137, 171, 123, 172, 130, 168, 112, 349), (355, 354, 353), (353, 357, 358, 355), (356, 352, 349), (357, 359, 119, 352), (359, 173, 360, 119), (358, 357, 352, 356), (350, 361, 354, 355), (367, 364, 376, 375), (366, 373, 372, 371, 369), (365, 368, 114, 425, 170, 431, 113), (310, 373, 376, 364, 320), (368, 365, 371), (370, 371, 374), (369, 371, 365), (376, 373, 366), (375, 376, 366), (372, 373, 310), (374, 372, 310), (371, 370, 368), (374, 371, 372), (379, 398, 394), (394, 398, 397, 399), (399, 397, 395, 400), (400, 395, 380, 381), (381, 382, 404, 393), (393, 404, 403, 401), (401, 403, 392, 402), (402, 392, 378), (402, 394, 399, 401), (402, 378, 379, 394), (378, 392, 406, 377), (377, 387, 386, 385, 384, 383, 316, 321, 325, 330, 317), (383, 384, 389), (389, 384, 385, 386), (389, 386, 407, 408), (408, 407, 405, 391), (391, 405, 403, 404), (391, 404, 382), (391, 382, 501, 383, 408), (405, 407, 390, 406), (390, 407, 386, 388), (388, 386, 387), (388, 387, 377), (388, 377, 390), (390, 377, 406), (405, 406, 392, 403), (408, 383, 389), (401, 399, 400, 393), (393, 400, 381), (380, 396, 356, 349), (396, 380, 395), (396, 395, 397, 358), (396, 358, 397, 398, 355, 356), (356, 355, 358), (414, 429, 436), (416, 430, 429, 414), (418, 432, 416), (420, 434, 432, 418), (422, 423, 415), (427, 428, 411, 409), (423, 448, 454, 449, 419, 417), (424, 446, 451), (428, 421, 413, 411), (421, 422, 415, 413), (426, 427, 118), (430, 452, 444, 423, 422), (435, 436, 427), (432, 441, 442, 445), (434, 431, 170, 425, 447, 458, 453), (436, 429, 421, 428), (429, 430, 422, 421), (433, 435, 427, 426, 156), (118, 427, 409), (427, 436, 428), (436, 439, 414), (114, 446, 447, 425), (416, 432, 452, 430), (438, 439, 436, 435), (117, 440, 414, 412, 410), (414, 113, 420, 418, 416), (437, 438, 435, 433), (423, 443, 448), (415, 423, 417), (434, 441, 432), (434, 113, 431), (447, 446, 424), (445, 452, 432), (450, 455, 451), (444, 456, 443, 423), (451, 446, 114, 419, 449, 457, 450), (146, 463, 462, 461, 460, 459, 467, 147), (459, 460, 461, 472), (472, 461, 471), (471, 461, 462, 476), (476, 462, 468), (468, 462, 463), (468, 463, 477), (477, 463, 464), (477, 464, 469), (469, 464, 465), (469, 465, 475), (475, 465, 466, 474), (474, 466, 473), (473, 466, 467), (473, 467, 459, 472), (473, 472, 471, 470, 474), (470, 471, 476), (470, 476, 468, 477, 469, 475), (470, 475, 474), (478, 487, 511, 492), (148, 493, 499, 498, 497, 491, 479, 492, 145, 149, 153, 152, 151, 150, 155, 154), (486, 488, 487, 478), (482, 495, 490, 484, 483), (484, 489, 486, 485), (490, 489, 484), (489, 488, 486), (481, 491, 494), (479, 491, 481, 480), (492, 479, 506), (493, 495, 482), (491, 497, 494), (494, 497, 498), (494, 498, 496), (496, 499, 493), (496, 498, 499), (487, 508, 509), (502, 501, 382, 381, 380, 349, 112, 145, 500), (500, 504, 505, 502), (492, 500, 145), (500, 492, 504), (504, 492, 507), (505, 504, 507, 512), (505, 501, 502), (507, 492, 511, 510), (509, 512, 510, 487), (509, 508, 503, 505), (510, 511, 487), (512, 509, 505), (510, 512, 507), (501, 505, 503)])
me_cube_002.use_remesh_preserve_volume = False
me_cube_002.use_remesh_preserve_attributes = False
me_cube_002.use_mirror_vertex_groups = False
me_cube_002.update()
me_cube_007 = bpy.data.meshes.new('Cube.007')
me_cube_007.from_pydata([(-0.002858, -1.626, -0.2123), (-0.002858, -1.626, 0.2301), (-0.002858, 1.715, 0.2301), (-0.002858, -1.812, 0.008895), (-0.002858, -1.778, -0.1017), (-0.002858, -1.778, 0.1195), (-0.002858, -1.735, -0.157), (-0.002858, -1.8, 0.0642), (-0.002858, -1.8, -0.04641), (-0.002858, -1.735, 0.1748), (-0.002858, 0.3132, -0.2123), (-0.002858, 0.0443, 0.2301), (-0.002858, -1.681, -0.1847), (-0.002858, -1.806, 0.03655), (-0.002858, -1.789, -0.07407), (-0.002858, -1.756, 0.1472), (-0.002858, -1.756, -0.1294), (-0.002858, -1.789, 0.09186), (-0.002858, -1.806, -0.01876), (-0.002858, -1.681, 0.2025), (-0.002858, 1.508, -0.2123), (-0.002858, 1.48, 0.2301), (-0.002858, 1.177, 0.2301), (-0.002858, 1.185, -0.2123), (-0.002858, 0.9009, -0.2123), (-0.002858, 0.89, 0.2301), (-0.002858, 0.6012, 0.2301), (-0.002858, 0.6086, -0.2123), (-0.002858, 0.3406, 0.2301), (-0.002858, 0.339, -0.2123), (0.02275, 0.9961, 0.05874), (-0.002858, 0.6033, 0.1075), (-0.002858, 0.3405, 0.2004), (-0.002858, 1.183, -0.09747), (-0.002858, 1.785, -0.004812), (-0.002858, 1.599, -0.01771), (0.05084, 0.9993, 0.1268), (-0.002858, 1.18, 0.1027), (0.1748, 0.5612, 0.06744), (0.07893, 0.7739, 0.152), (-0.002858, 0.3401, 0.08657), (-0.002858, 1.659, 0.1119), (-0.002858, 1.488, 0.1086), (0.1161, 0.972, -0.09797), (-0.002858, 1.182, -0.03225), (0.1611, 0.6215, -0.03259), (-0.002858, 0.3395, -0.06161), (0.03068, 1.047, -0.09524), (-0.002858, 1.496, -0.02129), (-0.002858, 0.1706, 0.2301), (-0.002858, 0.1711, -0.2123), (-0.002858, 0.1707, 0.1362), (-0.002858, 0.3403, 0.1354), (-0.002858, 0.1708, 0.03891), (-0.002858, 0.3399, 0.03775), (-0.002858, 0.1709, -0.04585), (-0.002858, 0.3396, -0.04508), (-0.002858, 0.1706, 0.1963), (-0.002858, 0.2641, 0.1357), (-0.002858, -1.354, -0.2123), (-0.002862, -1.242, -0.2123), (-0.004556, -1.113, -0.2106), (-0.002858, -0.9668, -0.2123), (-0.002858, -0.8359, -0.2123), (-0.002858, -0.9626, 0.2301), (-0.002858, -1.078, 0.2301), (-0.002858, -1.204, 0.2301), (-0.00316, -1.308, 0.2301), (-0.002858, -1.378, 0.2301), (-0.00294, -0.7485, 0.005243), (-0.002858, -1.573, 0.04352), (-0.01259, -1.5, -0.02768), (-0.002858, -1.495, -0.1331), (-0.03151, -1.376, 0.1457), (-0.09382, -1.391, -0.09887), (-0.004516, -1.441, -0.1212), (-0.04149, -1.462, -0.05786), (-0.0367, -1.455, 0.04878), (-0.002877, -1.449, 0.1619), (-0.002858, -1.438, -0.165), (-0.0226, -1.452, 0.1084), (-0.09259, -1.215, 0.035), (-0.04906, -1.021, 0.02087), (-0.09008, -1.381, 0.06387), (-0.07244, -1.27, 0.04285), (-0.07547, -1.088, 0.02456), (-0.00753, -0.9002, 0.01229), (-0.03587, -1.459, 0.04444), (-0.08261, -1.157, 0.02822), (-0.102, -1.334, 0.06541), (-0.04058, -0.9619, 0.01709), (-0.03713, -1.455, 0.04413), (-0.1124, -1.337, -0.0564), (-0.1153, -1.363, -0.05173), (-0.002858, -0.8125, -0.1542), (-0.04698, -1.104, -0.1022), (-0.07597, -1.259, -0.03714), (-0.00378, -0.8548, -0.1463), (-0.0311, -0.9897, -0.1213), (-0.04589, -1.222, -0.0789), (-0.04896, -1.137, -0.09671), (-0.02991, -0.966, -0.1256), (-0.04552, -1.462, -0.03634), (-0.02687, -1.21, 0.1515), (-0.004521, -1.055, 0.1384), (-0.004894, -0.9341, 0.1306), (-0.008577, -1.085, 0.1404), (-0.02844, -1.376, 0.1597), (-0.04231, -1.317, 0.1601), (-0.04155, -1.296, 0.16), (-0.00327, -0.9635, 0.1324), (-0.02623, -1.186, 0.1494), (-0.005927, -0.8638, 0.1263), (0.05359, 1.762, -0.1908), (0.06002, 1.908, -0.01898), (0.1044, 1.992, -0.1494)], [], [(55, 56, 54, 53), (20, 48, 44, 33), (23, 33, 47, 43, 24), (24, 43, 45, 27), (27, 45, 46, 29), (29, 46, 56, 55, 50, 10), (33, 23, 20), (30, 47, 44, 37, 36), (31, 39, 36, 25, 26), (32, 31, 26, 28), (20, 35, 48), (34, 114, 2), (35, 34, 2, 41), (37, 42, 21, 22), (53, 54, 40, 58, 51), (36, 37, 22, 25), (51, 58, 57), (42, 41, 2, 21), (44, 48, 42, 37), (50, 55, 53, 51, 57, 49, 11, 64, 112, 69, 94, 63), (44, 47, 33), (46, 45, 38, 40, 54, 56), (48, 35, 41, 42), (52, 32, 28, 49, 57), (63, 94, 97), (63, 97, 101, 62), (62, 98, 95, 61), (61, 100, 99, 60), (60, 96, 92, 59), (59, 74, 75, 79), (68, 107, 108, 67), (67, 109, 103, 66), (66, 111, 106, 65), (65, 104, 110, 64), (72, 71, 70, 78, 68, 1, 19, 9, 15, 5, 17, 7, 13, 3, 18, 8, 14, 4, 16, 6, 12, 0, 59, 79), (72, 75, 76, 71), (71, 87, 70), (70, 80, 78), (73, 77, 91, 83), (76, 102, 71), (76, 75, 74), (79, 75, 72), (80, 77, 73), (78, 80, 73, 107), (90, 86, 105, 110), (81, 88, 111, 103), (81, 84, 96, 99), (90, 82, 98, 101), (87, 91, 77), (86, 69, 112, 105), (85, 82, 104, 106), (89, 84, 109, 108), (89, 83, 93, 92), (85, 88, 100, 95), (70, 87, 77, 80), (83, 91, 102, 93), (93, 102, 76, 74), (92, 96, 84, 89), (92, 93, 74, 59), (101, 97, 86, 90), (71, 102, 91, 87), (99, 96, 60), (95, 100, 61), (95, 98, 82, 85), (101, 98, 62), (99, 100, 88, 81), (97, 94, 69, 86), (103, 111, 66), (106, 111, 88, 85), (105, 112, 64), (107, 68, 78), (106, 104, 65), (108, 107, 73, 83, 89), (110, 104, 82, 90), (110, 105, 64), (108, 109, 67), (103, 109, 84, 81), (113, 115, 114, 34), (20, 113, 34, 35)])
me_cube_007.use_remesh_preserve_volume = False
me_cube_007.use_remesh_preserve_attributes = False
me_cube_007.use_mirror_vertex_groups = False
me_cube_007.update()
me_cube_008 = bpy.data.meshes.new('Cube.008')
me_cube_008.from_pydata([(-0.00062, -1.71, 0.2272), (-0.00062, 2.168, -0.2152), (-0.00062, 1.63, 0.2272), (-0.08961, -1.837, -0.009156), (-0.00062, -1.862, 0.1166), (-0.00062, -1.82, 0.1719), (-0.00062, -1.885, 0.06132), (-0.2327, -1.696, -0.1535), (-0.00062, 0.2286, -0.2152), (-0.00062, -1.765, 0.1996), (-0.00062, -0.04027, 0.2272), (-0.00062, 1.899, 0.006009), (-0.00062, -1.873, 0.08897), (-0.00062, -1.841, 0.1443), (-0.07922, -1.69, -0.06309), (-0.108, -1.867, 0.06639), (-0.1678, -1.715, -0.1991), (-0.00062, 0.6883, 0.2272), (0.00765, 0.6886, -0.2104), (-0.00062, 0.4519, 0.2272), (-0.00062, 0.1987, 0.2272), (-0.00062, -0.03315, -0.2152), (-0.00062, -0.2525, 0.2272), (-0.00062, -0.2629, -0.2152), (0.008304, 0.1535, 0.1226), (-0.00062, -0.03842, 0.1127), (-0.00062, 0.6882, 0.1124), (-0.00062, -0.2552, 0.1128), (0.00538, 0.4493, 0.114), (0.0149, -0.03618, -0.009207), (-0.00062, 0.6882, -0.01658), (-0.00062, -0.2579, -0.003982), (0.05978, 0.4454, -0.01334), (-0.08452, 0.3325, -0.08136), (0.003359, -0.03453, -0.1249), (0.001405, 0.6883, -0.131), (-0.00062, -0.2607, -0.1221), (-0.07905, 0.4173, -0.2572), (-0.02367, 0.2516, -0.09796), (-0.01061, 0.1931, -0.04708), (0.1169, 0.3933, 0.006311), (-0.0004443, 0.2098, 0.06256), (0.003346, 0.04624, 0.155), (0.0127, 0.689, -0.1897), (0.0002971, -0.0187, 0.1137), (0.02743, 0.3579, -0.1271), (0.002196, 0.09162, -0.009893), (0.0543, 0.5162, -0.113), (-0.02529, 0.4416, -0.1774), (0.06195, 0.3704, 0.06839), (0.002183, 0.02104, 0.1656), (0.04228, 0.1236, -0.08111), (-0.0008482, -0.01548, 0.09727), (-0.183, 0.4973, -0.2836), (-0.113, 0.51, -0.1981), (-0.00062, -1.686, 0.2272), (-0.00062, -1.413, -0.2152), (-0.00062, -1.676, 0.1048), (-0.04522, -1.664, -0.04937), (-0.07636, -1.654, -0.1834), (0.03332, -1.495, -0.09548), (-0.00062, -1.625, 0.128), (-0.04975, -1.667, -0.01743), (0.03307, -1.568, 0.02476), (-0.06423, -1.687, -0.03774), (-0.208, -1.804, -0.1132), (-0.07577, -1.587, -0.2033), (-0.1125, -1.634, -0.1996), (-0.1409, -1.647, -0.184), (-0.00062, 0.6882, 0.06565), (-0.00062, 1.36, -0.2152), (-0.00062, 1.095, -0.2152), (0.02376, 0.8769, -0.1908), (-0.00062, 1.297, 0.2272), (-0.00062, 1.153, -0.2152), (-0.00062, 1.141, 0.2272), (0.03365, 1.149, -0.07669), (0.02679, 0.9401, 0.06185), (0.06503, 0.9296, -0.03998), (-0.00062, 0.9545, 0.2272), (-0.0001787, 0.917, -0.2148), (0.04115, 0.9251, -0.101), (-0.00062, -0.8992, -0.2152), (-0.00062, -1.139, -0.2152), (-0.00062, -1.366, -0.2152), (-0.00062, -1.551, 0.2272), (-0.00062, -1.344, 0.2272), (-0.00062, -1.192, 0.2272), (-0.00062, -1.057, 0.2272), (-0.0004803, -0.8901, 0.137), (-0.00062, -0.7768, 0.07593), (0.01966, -0.9336, 0.02309), (0.005155, -0.6689, -0.1454), (0.000588, -0.9154, -0.1029), (0.01666, -1.002, 0.1356), (0.00325, -0.9396, -0.1022), (0.01798, -1.13, 0.1341), (0.004157, -1.153, -0.09645), (0.01307, -1.3, 0.132), (0.03156, -1.359, -0.09051), (0.005826, -1.509, 0.1299), (0.02149, -1.558, 0.1263), (0.02961, -1.466, 0.0324), (0.01247, -1.418, -0.08905), (0.02753, -1.354, 0.02888), (0.007702, -1.349, 0.1314), (-0.00062, -1.252, 0.02746), (0.01501, -1.195, -0.09532), (-0.00062, -1.168, 0.02631), (0.01813, -1.18, 0.1334), (0.01152, -1.058, 0.0248), (0.00319, -0.9745, -0.1013), (0.01591, -0.9847, 0.02379), (0.0174, -1.025, 0.1354), (-0.00062, 1.794, 0.09229), (-0.00062, 1.956, -0.04124), (-0.00062, -1.086, 0.2272)], [], [(18, 43, 35, 30, 69, 72), (54, 53, 37, 48), (8, 33, 45, 48, 37), (21, 34, 33, 8), (23, 36, 34, 21), (24, 50, 10, 20), (25, 27, 22, 10), (26, 28, 19, 17), (28, 24, 20, 19), (29, 31, 27, 25), (30, 32, 28, 26, 69), (32, 49, 24, 28), (33, 34, 29, 46, 51, 39, 38), (34, 36, 31, 29), (35, 47, 32, 30), (24, 49, 32, 40, 41), (47, 35, 43), (44, 25, 10), (44, 52, 46, 29, 25), (59, 14, 64, 58), (67, 68, 16, 7, 65, 14, 59), (56, 60, 103, 84), (59, 66, 67), (58, 64, 62), (57, 3, 15, 6, 12, 4, 13, 5, 9, 0, 55), (60, 59, 58), (58, 62, 63, 60), (61, 57, 55), (62, 64, 3, 57), (64, 14, 65, 3), (63, 62, 57, 61), (56, 66, 59, 60), (72, 69, 81, 80), (71, 78, 77, 76, 74), (70, 73, 2, 114, 11, 115, 1), (17, 78, 81, 69, 26), (73, 70, 76), (75, 76, 79), (74, 76, 70), (81, 78, 71), (80, 81, 71), (77, 78, 17), (79, 77, 17), (76, 75, 73), (79, 76, 77), (84, 103, 99), (99, 103, 102, 104), (104, 102, 100, 105), (105, 100, 85, 86), (86, 87, 109, 98), (98, 109, 108, 106), (106, 108, 97, 107), (107, 97, 83), (107, 99, 104, 106), (107, 83, 84, 99), (83, 97, 111, 82), (82, 92, 91, 90, 89, 88, 22, 27, 31, 36, 23), (88, 89, 94), (94, 89, 90, 91), (94, 91, 112, 113), (113, 112, 110, 96), (96, 110, 108, 109), (96, 109, 87), (96, 87, 116, 88, 113), (110, 112, 95, 111), (95, 112, 91, 93), (93, 91, 92), (93, 92, 82), (93, 82, 95), (95, 82, 111), (110, 111, 97, 108), (113, 88, 94), (106, 104, 105, 98), (98, 105, 86), (85, 101, 61, 55), (101, 85, 100), (101, 100, 102, 63), (101, 63, 102, 103, 60, 61), (61, 60, 63)])
me_cube_008.use_remesh_preserve_volume = False
me_cube_008.use_remesh_preserve_attributes = False
me_cube_008.use_mirror_vertex_groups = False
me_cube_008.update()
me_cube_009 = bpy.data.meshes.new('Cube.009')
me_cube_009.from_pydata([(-1.012, 0.1172, 0.2227), (0.9881, 0.1172, -0.2198), (0.9881, 0.1172, 0.2227), (0.9881, -0.06888, 0.001453), (-0.01186, 0.1172, -0.2198), (-0.01186, 0.1172, 0.2227), (0.0615, 0.0979, -0.01177), (-1.012, -0.03449, 0.1121), (0.9881, -0.03449, -0.1092), (0.4881, 0.1172, -0.2198), (-0.5119, 0.1172, 0.2227), (0.9881, -0.03449, 0.1121), (-0.5119, 0.1172, -0.2198), (0.4881, 0.1172, 0.2227), (-0.6503, 0.04378, -0.08706), (0.4881, -0.04482, 0.001453), (-0.04255, 0.02068, -0.11), (-0.005648, 0.1292, 0.07959), (0.4881, -0.03449, 0.1121), (0.4881, -0.03449, -0.1092), (-0.5119, -0.03449, -0.1092), (-0.5119, -0.03449, 0.1121), (-1.012, 0.007943, 0.1674), (0.9881, 0.007943, -0.1645), (0.7381, 0.1172, -0.2198), (-0.7619, 0.1172, 0.2227), (0.9881, -0.05695, 0.05676), (-0.2619, 0.1172, -0.2198), (0.2381, 0.1172, 0.2227), (-0.8147, -0.1128, -0.01187), (0.2399, -0.05263, -0.005261), (-0.01186, 0.1021, -0.1645), (0.05312, 0.09199, 0.03545), (-1.012, -0.05695, 0.05676), (0.9881, -0.05695, -0.05386), (0.2381, 0.1172, -0.2198), (-0.2619, 0.1172, 0.2227), (0.9881, 0.007943, 0.1674), (0.7381, 0.1172, 0.2227), (-0.2633, -0.05267, -0.005489), (0.7381, -0.111, 0.001453), (0.03344, 0.02855, -0.06272), (-0.01186, 0.07074, 0.1652), (0.2429, 0.01734, 0.0859), (0.6476, -0.1197, 0.1314), (0.4881, -0.05695, 0.05676), (0.4881, 0.007943, 0.1674), (0.2364, -0.007941, -0.0974), (0.7381, -0.03449, -0.1092), (0.4881, 0.007943, -0.1645), (0.4881, -0.05695, -0.05386), (-0.7409, -0.1058, -0.0935), (-0.2619, 0.02075, -0.1086), (-0.5119, 0.007943, -0.1645), (-0.5119, -0.05695, -0.05386), (-0.8432, -0.1203, 0.1348), (-0.2658, 0.04133, 0.09019), (-0.5119, -0.05695, 0.05676), (-0.5119, 0.0606, 0.1674), (-0.2619, 0.05124, 0.1671), (-0.2694, 0.01832, 0.0216), (-0.7619, -0.1312, 0.05676), (-0.264, -0.05178, -0.05338), (-0.2619, 0.007943, -0.1645), (-0.7296, -0.09825, -0.1663), (0.7381, -0.05695, -0.05386), (0.7381, 0.007943, -0.1645), (0.2537, 0.001161, -0.1347), (0.7381, -0.065, 0.2027), (0.7381, -0.2155, 0.004331), (0.2457, 0.01832, 0.0216), (0.2382, 0.08331, 0.1671), (0.2382, -0.0436, -0.04669), (-0.7619, -0.05695, -0.05386), (-0.7619, 0.007943, 0.1674), (0.02148, 0.1172, 0.2227), (-0.08994, 0.08701, 0.03749), (0.07688, 0.007943, -0.1645), (0.1284, 0.05143, 0.162), (-0.1088, 0.05942, -0.003961), (-0.1155, -0.0006964, -0.03886), (0.07458, -0.01065, -0.1096), (-0.572, -0.07481, 0.05676), (-0.5119, -0.09005, 0.03572), (-0.398, -0.0338, -0.033), (-0.6919, -0.09101, 0.1121), (0.6623, -0.1586, -0.04435), (0.6618, -0.1578, 0.2281), (0.7829, -0.002755, 0.3563), (0.7629, -0.0579, 0.3027), (0.93, 0.00284, 0.2019), (0.8127, -0.06888, 0.001453), (0.8636, -0.05695, 0.05676), (0.917, -0.03449, 0.1121), (0.5222, -0.0481, 0.001453), (0.6784, -0.04756, 0.1943), (0.7381, 0.06376, 0.2168), (0.761, 0.1172, 0.2227), (0.5766, -0.09348, 0.05676), (0.6115, -0.05669, 0.001453), (0.5793, -0.05621, -0.01046), (0.6287, -0.1596, -0.1122), (0.4978, -0.1123, -0.08543), (-0.9756, -0.2816, -0.1092), (-0.6553, 0.1172, -0.2198), (-0.9242, -0.3148, -0.1645), (-0.7619, -0.08553, -0.2088), (-0.8107, -0.3101, -0.2037), (-0.9737, -0.07739, -0.00113), (-0.951, -0.2632, -0.1075), (-0.9362, -0.05695, -0.05386)], [], [(74, 25, 0, 22), (73, 29, 108, 110), (72, 30, 6, 41), (71, 28, 75, 78), (70, 43, 17, 32), (98, 44, 18, 45), (68, 96, 95), (67, 47, 81, 77), (66, 48, 19, 49), (65, 40, 99, 100, 15, 50), (64, 51, 109, 103, 105), (63, 52, 20, 53), (62, 39, 84, 14, 54), (61, 55, 7, 33), (60, 56, 21, 57), (59, 36, 10, 58), (56, 59, 58, 21), (17, 42, 59, 56), (42, 5, 36, 59), (39, 60, 57, 83, 84), (6, 32, 76, 79), (32, 17, 76), (29, 61, 33, 108), (88, 2, 97, 96, 68, 89), (57, 21, 85, 82), (52, 62, 54, 20), (16, 41, 80, 62, 52), (41, 6, 79, 80), (27, 63, 53, 12), (4, 31, 63, 27), (31, 16, 52, 63), (12, 53, 64, 106, 104), (53, 20, 51, 64), (48, 65, 50, 19), (8, 34, 65, 48), (34, 3, 91, 40, 65), (24, 66, 49, 9), (1, 23, 66, 24), (23, 8, 48, 66), (35, 67, 77, 31, 4), (9, 49, 67, 35), (49, 19, 47, 67), (44, 68, 95), (11, 37, 90, 93), (37, 2, 90), (3, 26, 92, 91), (26, 11, 93, 92), (30, 70, 32, 6), (15, 45, 70, 30), (45, 18, 43, 70), (43, 71, 78, 17), (18, 46, 71, 43), (46, 13, 28, 71), (47, 72, 41, 81), (19, 50, 72, 47), (50, 15, 30, 72), (51, 73, 110, 109), (20, 54, 73, 51), (54, 14, 29, 73), (55, 74, 22, 7), (21, 58, 74, 85), (58, 10, 25, 74), (78, 75, 5, 42), (80, 79, 39, 62), (79, 76, 60, 39), (76, 17, 56, 60), (77, 81, 16, 31), (17, 78, 42), (81, 41, 16), (82, 83, 57), (87, 89, 68, 44), (91, 92, 69, 40), (96, 97, 38), (95, 96, 38, 13, 46), (94, 98, 45, 15), (95, 46, 18, 44), (69, 86, 101, 102, 99, 40), (105, 107, 106, 64)])
me_cube_009.use_remesh_preserve_volume = False
me_cube_009.use_remesh_preserve_attributes = False
me_cube_009.use_mirror_vertex_groups = False
me_cube_009.update()
me_cube_010 = bpy.data.meshes.new('Cube.010')
me_cube_010.from_pydata([(-0.9217, 0.2848, -0.2115), (-0.9217, -0.2529, 0.231), (1.078, -0.2529, 0.231), (0.8565, 0.194, 0.2265), (-0.9217, 0.01596, 0.009768), (-0.9177, -1.837, 0.1587), (0.7911, -0.2529, 0.231), (0.5097, -0.2529, 0.231), (0.2361, -0.2529, 0.231), (0.325, 0.2848, -0.2115), (-0.0627, -0.2529, 0.231), (0.05379, 0.2848, -0.2115), (-0.3399, -0.2529, 0.231), (-0.2184, 0.2848, -0.2115), (-0.6219, -0.2529, 0.231), (-0.5318, 0.2848, -0.2115), (0.2639, -0.1091, 0.06732), (-0.02773, -0.1231, 0.05454), (-0.3032, -0.2012, 0.07286), (-0.9217, -0.08891, 0.09605), (0.7527, -0.06021, 0.1908), (0.8013, -0.08545, 0.1418), (0.5264, -0.09802, 0.08079), (0.2928, 0.05218, -0.08061), (0.008815, 0.05031, -0.07846), (-0.9217, 0.07338, -0.03748), (-0.2666, 0.03163, -0.09694), (0.7084, 0.1808, 0.1549), (-0.6837, 0.1441, -0.1699), (0.5886, 0.1913, -0.04657), (0.5425, 0.08271, -0.04516), (0.5661, 0.4444, 0.07301), (0.4891, 0.2658, -0.1809), (0.5612, 0.2738, -0.2024), (-0.4403, -0.1288, -0.1822), (-0.4378, -0.1888, -0.1838), (-0.4117, -0.1696, 0.00539), (-0.2754, -0.1158, -0.05629), (-0.2729, -0.1656, -0.1698), (-0.5959, -0.1045, 0.07737), (-0.5971, -0.1039, 0.07695), (-0.4849, -0.1827, 0.07637), (-0.6053, -0.2957, 0.1371), (-0.6048, -0.1593, 0.1341), (-0.5949, -0.1049, 0.07781), (-0.1978, -0.1093, -0.09232), (-0.5908, -0.08028, 0.05571), (-0.4819, -0.253, 0.1018), (-0.5742, -0.1418, 0.09418), (-0.3556, -0.0388, -0.01764), (-0.6481, -0.1755, 0.1508), (-0.6233, -0.01811, 0.068)], [], [(0, 28, 15), (9, 23, 30), (11, 24, 23, 9), (13, 26, 11), (15, 28, 26, 13), (17, 18, 10), (21, 22, 7, 6), (18, 41, 47, 42, 14, 12), (22, 16, 8, 7), (16, 17, 10, 8), (20, 21, 2), (24, 45, 37, 18, 17), (29, 30, 21), (26, 34, 35, 38), (28, 25, 4, 19, 40, 51, 46), (30, 23, 16, 22), (23, 24, 17, 16), (27, 29, 21, 20, 3), (2, 21, 6), (21, 30, 22), (30, 33, 9), (1, 39, 40, 19), (11, 26, 45, 24), (32, 33, 30, 29), (31, 32, 29, 27), (18, 36, 41), (10, 18, 12), (28, 34, 26), (28, 0, 25), (38, 45, 26), (43, 48, 44), (37, 49, 36, 18), (44, 39, 1, 14, 42, 50, 43)])
me_cube_010.use_remesh_preserve_volume = False
me_cube_010.use_remesh_preserve_attributes = False
me_cube_010.use_mirror_vertex_groups = False
me_cube_010.update()

# ---- objects
ob_cube = bpy.data.objects.new('Cube', me_cube)
ob_lamp = bpy.data.objects.new('Lamp', light_lamp)
ob_camera = bpy.data.objects.new('Camera', cam_camera)
ob_cube_004 = bpy.data.objects.new('Cube.004', me_cube_005)
ob_cube_005 = bpy.data.objects.new('Cube.005', me_cube_006)
ob_cube_003 = bpy.data.objects.new('Cube.003', me_cube_004)
ob_cube_002 = bpy.data.objects.new('Cube.002', me_cube_003)
ob_cube_001 = bpy.data.objects.new('Cube.001', me_cube_002)
ob_cube_006 = bpy.data.objects.new('Cube.006', me_cube_007)
ob_cube_007 = bpy.data.objects.new('Cube.007', me_cube_008)
ob_cube_008 = bpy.data.objects.new('Cube.008', me_cube_009)
ob_cube_009 = bpy.data.objects.new('Cube.009', me_cube_010)

# ---- transforms, parenting, visibility, modifiers, constraints
ob_cube.location = (-6.02e-09, -1.49e-08, -5.588e-09)
ob_cube.lineart.crease_threshold = 0.0
ob_lamp.location = (4.076, 1.005, 5.904)
ob_lamp.rotation_euler = (0.6503, 0.05522, 1.866)
ob_lamp.lock_rotations_4d = False
ob_lamp.empty_display_type = 'ARROWS'
ob_lamp.color = (0.0, 0.0, 0.0, 0.0)
ob_lamp.lineart.crease_threshold = 0.0
ob_camera.location = (7.481, -6.508, 5.344)
ob_camera.rotation_euler = (1.109, 0.0, 0.8149)
ob_camera.lock_rotations_4d = False
ob_camera.empty_display_type = 'ARROWS'
ob_camera.color = (0.0, 0.0, 0.0, 0.0)
ob_camera.display_type = 'WIRE'
ob_camera.lineart.crease_threshold = 0.0
ob_cube_004.location = (0.0, 0.0, 0.0)
ob_cube_004.lineart.crease_threshold = 0.0
ob_cube_005.location = (0.0, 0.0, 0.0)
ob_cube_005.lineart.crease_threshold = 0.0
ob_cube_003.location = (0.0, 0.0, 0.0)
ob_cube_003.lineart.crease_threshold = 0.0
ob_cube_002.location = (0.0, 0.0, 0.0)
ob_cube_002.lineart.crease_threshold = 0.0
ob_cube_001.location = (0.0001585, 0.001362, -1.228e-05)
ob_cube_001.lineart.crease_threshold = 0.0
ob_cube_006.location = (0.0, 0.0, 0.0)
ob_cube_006.lineart.crease_threshold = 0.0
ob_cube_007.location = (0.0, 0.0, 0.0)
ob_cube_007.lineart.crease_threshold = 0.0
ob_cube_008.location = (0.0, 0.0, 0.0)
ob_cube_008.lineart.crease_threshold = 0.0
ob_cube_009.location = (0.0, 0.0, 0.0)
ob_cube_009.lineart.crease_threshold = 0.0

# ---- collection membership
col_collection_1.objects.link(ob_cube)
col_collection_1.objects.link(ob_lamp)
col_collection_1.objects.link(ob_camera)
col_collection_2.objects.link(ob_cube_004)
col_collection_3.objects.link(ob_cube_005)
col_collection_4.objects.link(ob_cube_003)
col_collection_5.objects.link(ob_cube_002)
col_collection_11.objects.link(ob_cube_001)
col_collection_12.objects.link(ob_cube_006)
col_collection_13.objects.link(ob_cube_007)
col_collection_14.objects.link(ob_cube_008)
col_collection_15.objects.link(ob_cube_009)

# ---- scene / render settings (as saved in the file)
scene.camera = ob_camera
scene.frame_start = 1; scene.frame_end = 250; scene.frame_set(72)
scene.render.engine = 'BLENDER_EEVEE_NEXT'
scene.render.resolution_percentage = 50
scene.render.dither_intensity = 0.0
scene.cycles.use_denoising = False
scene.cycles.samples = 128
scene.cycles.sampling_pattern = 'TABULATED_SOBOL'
scene.cycles.use_adaptive_sampling = False
scene.cycles.use_light_tree = False
scene.cycles.blur_glossy = 0.0
scene.cycles.sample_clamp_indirect = 0.0
scene.view_settings.view_transform = 'Standard'
bpy.context.view_layer.update()
